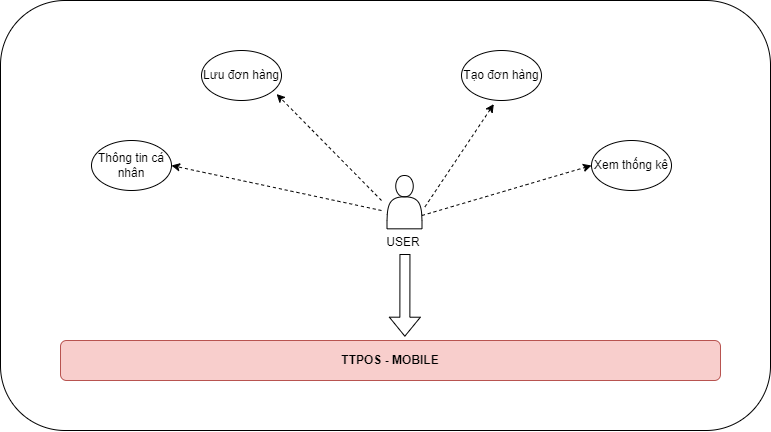

The diagram above was exported from draw.io. Its source (the exported page's mxGraphModel, read from the mxfile embedded in the PNG):
<mxGraphModel dx="894" dy="580" grid="1" gridSize="10" guides="1" tooltips="1" connect="1" arrows="1" fold="1" page="1" pageScale="1" pageWidth="1600" pageHeight="900" math="0" shadow="0">
  <root>
    <mxCell id="0" />
    <mxCell id="1" parent="0" />
    <mxCell id="szDhCUnDUw1oi5VNFHWO-4" value="" style="rounded=1;whiteSpace=wrap;html=1;" vertex="1" parent="1">
      <mxGeometry x="320" y="180" width="770" height="430" as="geometry" />
    </mxCell>
    <mxCell id="RL14LGNS5MSCONpCKmyr-1" value="TTPOS - MOBILE" style="rounded=1;whiteSpace=wrap;html=1;fontStyle=1;fillColor=#f8cecc;strokeColor=#b85450;" vertex="1" parent="1">
      <mxGeometry x="380" y="520" width="660" height="40" as="geometry" />
    </mxCell>
    <mxCell id="RL14LGNS5MSCONpCKmyr-4" value="Thông tin cá nhân" style="ellipse;whiteSpace=wrap;html=1;" vertex="1" parent="1">
      <mxGeometry x="411" y="320" width="80" height="50" as="geometry" />
    </mxCell>
    <mxCell id="RL14LGNS5MSCONpCKmyr-5" value="" style="shape=flexArrow;endArrow=classic;html=1;rounded=0;entryX=0.399;entryY=-0.095;entryDx=0;entryDy=0;entryPerimeter=0;" edge="1" parent="1">
      <mxGeometry width="50" height="50" relative="1" as="geometry">
        <mxPoint x="724.4546279491833" y="433.5" as="sourcePoint" />
        <mxPoint x="724.3399999999999" y="516.2" as="targetPoint" />
      </mxGeometry>
    </mxCell>
    <mxCell id="RL14LGNS5MSCONpCKmyr-6" value="" style="shape=actor;whiteSpace=wrap;html=1;" vertex="1" parent="1">
      <mxGeometry x="706.5" y="355" width="35" height="53.33333333333333" as="geometry" />
    </mxCell>
    <mxCell id="RL14LGNS5MSCONpCKmyr-7" value="USER" style="text;html=1;strokeColor=none;fillColor=none;align=center;verticalAlign=middle;whiteSpace=wrap;rounded=0;" vertex="1" parent="1">
      <mxGeometry x="688" y="408.3333333333333" width="70" height="26.666666666666664" as="geometry" />
    </mxCell>
    <mxCell id="RL14LGNS5MSCONpCKmyr-8" value="Lưu đơn hàng" style="ellipse;whiteSpace=wrap;html=1;" vertex="1" parent="1">
      <mxGeometry x="521" y="230" width="80" height="50" as="geometry" />
    </mxCell>
    <mxCell id="RL14LGNS5MSCONpCKmyr-9" value="Tạo đơn hàng" style="ellipse;whiteSpace=wrap;html=1;" vertex="1" parent="1">
      <mxGeometry x="781" y="230" width="80" height="50" as="geometry" />
    </mxCell>
    <mxCell id="RL14LGNS5MSCONpCKmyr-10" value="Xem thống kê" style="ellipse;whiteSpace=wrap;html=1;" vertex="1" parent="1">
      <mxGeometry x="911" y="320" width="80" height="50" as="geometry" />
    </mxCell>
    <mxCell id="rmrTH66eSGqdm7WAUpIA-1" value="" style="endArrow=classic;html=1;rounded=0;entryX=1;entryY=0.5;entryDx=0;entryDy=0;dashed=1;" edge="1" parent="1" target="RL14LGNS5MSCONpCKmyr-4">
      <mxGeometry width="50" height="50" relative="1" as="geometry">
        <mxPoint x="701" y="390" as="sourcePoint" />
        <mxPoint x="721" y="310" as="targetPoint" />
      </mxGeometry>
    </mxCell>
    <mxCell id="szDhCUnDUw1oi5VNFHWO-1" value="" style="endArrow=classic;html=1;rounded=0;entryX=0.939;entryY=0.871;entryDx=0;entryDy=0;entryPerimeter=0;dashed=1;" edge="1" parent="1" target="RL14LGNS5MSCONpCKmyr-8">
      <mxGeometry width="50" height="50" relative="1" as="geometry">
        <mxPoint x="701" y="380" as="sourcePoint" />
        <mxPoint x="721" y="310" as="targetPoint" />
      </mxGeometry>
    </mxCell>
    <mxCell id="szDhCUnDUw1oi5VNFHWO-2" value="" style="endArrow=classic;html=1;rounded=0;entryX=0.404;entryY=1.071;entryDx=0;entryDy=0;entryPerimeter=0;exitX=1.084;exitY=0.588;exitDx=0;exitDy=0;exitPerimeter=0;dashed=1;" edge="1" parent="1" source="RL14LGNS5MSCONpCKmyr-6" target="RL14LGNS5MSCONpCKmyr-9">
      <mxGeometry width="50" height="50" relative="1" as="geometry">
        <mxPoint x="671" y="360" as="sourcePoint" />
        <mxPoint x="721" y="310" as="targetPoint" />
      </mxGeometry>
    </mxCell>
    <mxCell id="szDhCUnDUw1oi5VNFHWO-3" value="" style="endArrow=classic;html=1;rounded=0;entryX=0;entryY=0.5;entryDx=0;entryDy=0;exitX=1;exitY=0.75;exitDx=0;exitDy=0;dashed=1;" edge="1" parent="1" source="RL14LGNS5MSCONpCKmyr-6" target="RL14LGNS5MSCONpCKmyr-10">
      <mxGeometry width="50" height="50" relative="1" as="geometry">
        <mxPoint x="671" y="360" as="sourcePoint" />
        <mxPoint x="721" y="310" as="targetPoint" />
      </mxGeometry>
    </mxCell>
  </root>
</mxGraphModel>